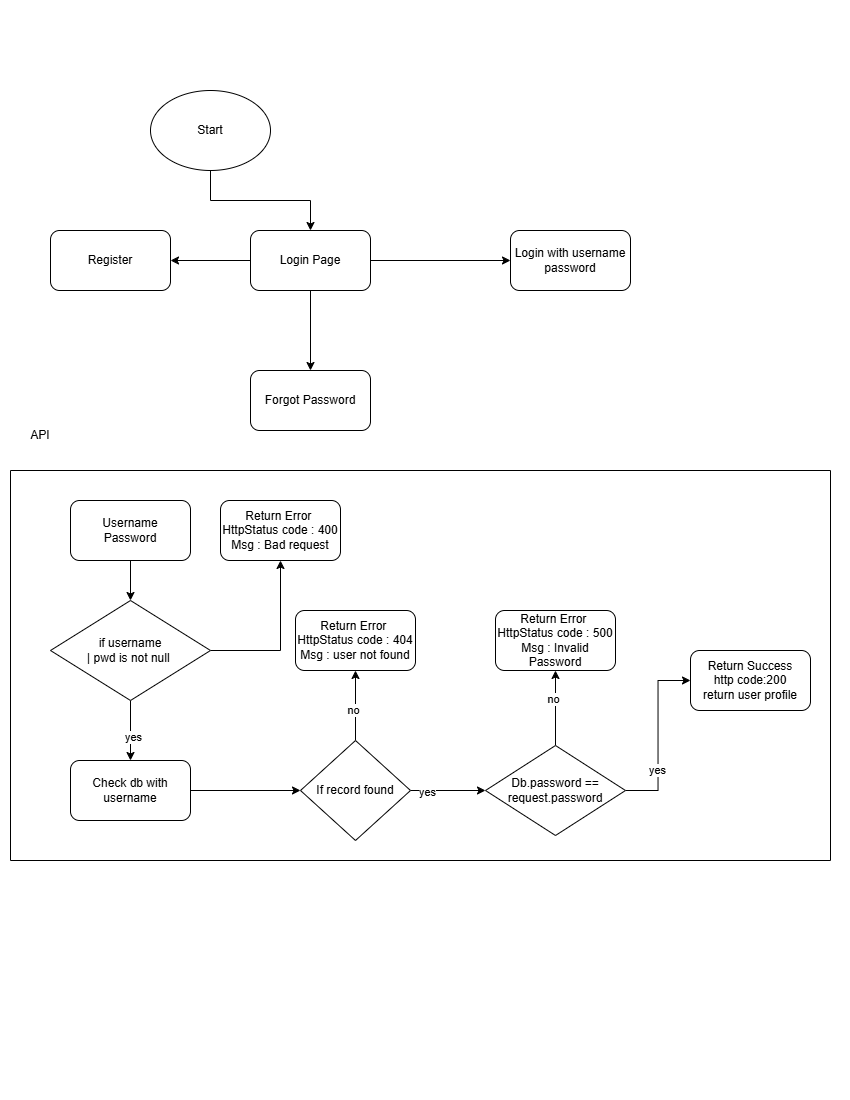

The diagram above was exported from draw.io. Its source (the exported page's mxGraphModel, read from the mxfile embedded in the PNG):
<mxGraphModel dx="1226" dy="848" grid="1" gridSize="10" guides="1" tooltips="1" connect="1" arrows="1" fold="1" page="1" pageScale="1" pageWidth="850" pageHeight="1100" math="0" shadow="0">
  <root>
    <mxCell id="0" />
    <mxCell id="1" parent="0" />
    <mxCell id="XbqoJp7V0rN9dSKMH8qm-6" edge="1" parent="1" source="XbqoJp7V0rN9dSKMH8qm-1" style="edgeStyle=orthogonalEdgeStyle;rounded=0;orthogonalLoop=1;jettySize=auto;html=1;exitX=0.5;exitY=1;exitDx=0;exitDy=0;" target="XbqoJp7V0rN9dSKMH8qm-5">
      <mxGeometry relative="1" as="geometry" />
    </mxCell>
    <mxCell id="XbqoJp7V0rN9dSKMH8qm-1" parent="1" style="ellipse;whiteSpace=wrap;html=1;" value="Start" vertex="1">
      <mxGeometry height="80" width="120" x="150" y="90" as="geometry" />
    </mxCell>
    <mxCell id="XbqoJp7V0rN9dSKMH8qm-7" edge="1" parent="1" source="XbqoJp7V0rN9dSKMH8qm-5" style="edgeStyle=orthogonalEdgeStyle;rounded=0;orthogonalLoop=1;jettySize=auto;html=1;exitX=1;exitY=0.5;exitDx=0;exitDy=0;" target="XbqoJp7V0rN9dSKMH8qm-8">
      <mxGeometry relative="1" as="geometry">
        <mxPoint x="380" y="260" as="targetPoint" />
      </mxGeometry>
    </mxCell>
    <mxCell id="XbqoJp7V0rN9dSKMH8qm-9" edge="1" parent="1" source="XbqoJp7V0rN9dSKMH8qm-5" style="edgeStyle=orthogonalEdgeStyle;rounded=0;orthogonalLoop=1;jettySize=auto;html=1;exitX=0.5;exitY=1;exitDx=0;exitDy=0;entryX=0.5;entryY=0;entryDx=0;entryDy=0;" target="XbqoJp7V0rN9dSKMH8qm-10">
      <mxGeometry relative="1" as="geometry">
        <mxPoint x="210" y="350" as="targetPoint" />
      </mxGeometry>
    </mxCell>
    <mxCell id="XbqoJp7V0rN9dSKMH8qm-14" edge="1" parent="1" source="XbqoJp7V0rN9dSKMH8qm-5" style="edgeStyle=orthogonalEdgeStyle;rounded=0;orthogonalLoop=1;jettySize=auto;html=1;exitX=0;exitY=0.5;exitDx=0;exitDy=0;" target="XbqoJp7V0rN9dSKMH8qm-12">
      <mxGeometry relative="1" as="geometry" />
    </mxCell>
    <mxCell id="XbqoJp7V0rN9dSKMH8qm-5" parent="1" style="rounded=1;whiteSpace=wrap;html=1;" value="Login Page" vertex="1">
      <mxGeometry height="60" width="120" x="250" y="230" as="geometry" />
    </mxCell>
    <mxCell id="XbqoJp7V0rN9dSKMH8qm-8" parent="1" style="rounded=1;whiteSpace=wrap;html=1;" value="Login with username&lt;br&gt;password" vertex="1">
      <mxGeometry height="60" width="120" x="510" y="230" as="geometry" />
    </mxCell>
    <mxCell id="XbqoJp7V0rN9dSKMH8qm-10" parent="1" style="rounded=1;whiteSpace=wrap;html=1;" value="Forgot Password" vertex="1">
      <mxGeometry height="60" width="120" x="250" y="370" as="geometry" />
    </mxCell>
    <mxCell id="XbqoJp7V0rN9dSKMH8qm-12" parent="1" style="rounded=1;whiteSpace=wrap;html=1;" value="Register" vertex="1">
      <mxGeometry height="60" width="120" x="50" y="230" as="geometry" />
    </mxCell>
    <mxCell id="XbqoJp7V0rN9dSKMH8qm-16" parent="1" style="swimlane;startSize=0;" value="" vertex="1">
      <mxGeometry height="390" width="820" x="10" y="470" as="geometry" />
    </mxCell>
    <mxCell id="XbqoJp7V0rN9dSKMH8qm-43" edge="1" parent="XbqoJp7V0rN9dSKMH8qm-16" source="XbqoJp7V0rN9dSKMH8qm-21" style="edgeStyle=orthogonalEdgeStyle;rounded=0;orthogonalLoop=1;jettySize=auto;html=1;" target="XbqoJp7V0rN9dSKMH8qm-41" value="">
      <mxGeometry relative="1" as="geometry" />
    </mxCell>
    <mxCell id="XbqoJp7V0rN9dSKMH8qm-21" parent="XbqoJp7V0rN9dSKMH8qm-16" style="rounded=1;whiteSpace=wrap;html=1;" value="Username&lt;br&gt;Password" vertex="1">
      <mxGeometry height="60" width="120" x="60" y="30" as="geometry" />
    </mxCell>
    <mxCell id="XbqoJp7V0rN9dSKMH8qm-27" edge="1" parent="XbqoJp7V0rN9dSKMH8qm-16" source="XbqoJp7V0rN9dSKMH8qm-23" style="edgeStyle=orthogonalEdgeStyle;rounded=0;orthogonalLoop=1;jettySize=auto;html=1;" target="XbqoJp7V0rN9dSKMH8qm-25">
      <mxGeometry relative="1" as="geometry" />
    </mxCell>
    <mxCell id="XbqoJp7V0rN9dSKMH8qm-23" parent="XbqoJp7V0rN9dSKMH8qm-16" style="rounded=1;whiteSpace=wrap;html=1;" value="Check db with username" vertex="1">
      <mxGeometry height="60" width="120" x="60" y="290" as="geometry" />
    </mxCell>
    <mxCell id="XbqoJp7V0rN9dSKMH8qm-31" edge="1" parent="XbqoJp7V0rN9dSKMH8qm-16" source="XbqoJp7V0rN9dSKMH8qm-25" style="edgeStyle=orthogonalEdgeStyle;rounded=0;orthogonalLoop=1;jettySize=auto;html=1;entryX=0;entryY=0.5;entryDx=0;entryDy=0;" target="XbqoJp7V0rN9dSKMH8qm-30">
      <mxGeometry relative="1" as="geometry" />
    </mxCell>
    <mxCell id="XbqoJp7V0rN9dSKMH8qm-46" connectable="0" parent="XbqoJp7V0rN9dSKMH8qm-31" style="edgeLabel;html=1;align=center;verticalAlign=middle;resizable=0;points=[];" value="yes" vertex="1">
      <mxGeometry relative="1" x="-0.5467" y="-1" as="geometry">
        <mxPoint as="offset" />
      </mxGeometry>
    </mxCell>
    <mxCell id="XbqoJp7V0rN9dSKMH8qm-38" edge="1" parent="XbqoJp7V0rN9dSKMH8qm-16" source="XbqoJp7V0rN9dSKMH8qm-25" style="edgeStyle=orthogonalEdgeStyle;rounded=0;orthogonalLoop=1;jettySize=auto;html=1;" target="XbqoJp7V0rN9dSKMH8qm-36">
      <mxGeometry relative="1" as="geometry" />
    </mxCell>
    <mxCell id="XbqoJp7V0rN9dSKMH8qm-48" connectable="0" parent="XbqoJp7V0rN9dSKMH8qm-38" style="edgeLabel;html=1;align=center;verticalAlign=middle;resizable=0;points=[];" value="no" vertex="1">
      <mxGeometry relative="1" x="-0.1167" y="3" as="geometry">
        <mxPoint as="offset" />
      </mxGeometry>
    </mxCell>
    <mxCell id="XbqoJp7V0rN9dSKMH8qm-25" parent="XbqoJp7V0rN9dSKMH8qm-16" style="rhombus;whiteSpace=wrap;html=1;" value="If record found" vertex="1">
      <mxGeometry height="100" width="110" x="290" y="270" as="geometry" />
    </mxCell>
    <mxCell id="XbqoJp7V0rN9dSKMH8qm-33" edge="1" parent="XbqoJp7V0rN9dSKMH8qm-16" source="XbqoJp7V0rN9dSKMH8qm-30" style="edgeStyle=orthogonalEdgeStyle;rounded=0;orthogonalLoop=1;jettySize=auto;html=1;entryX=0;entryY=0.5;entryDx=0;entryDy=0;" target="XbqoJp7V0rN9dSKMH8qm-32">
      <mxGeometry relative="1" as="geometry" />
    </mxCell>
    <mxCell id="XbqoJp7V0rN9dSKMH8qm-47" connectable="0" parent="XbqoJp7V0rN9dSKMH8qm-33" style="edgeLabel;html=1;align=center;verticalAlign=middle;resizable=0;points=[];" value="yes" vertex="1">
      <mxGeometry relative="1" x="-0.3895" y="1" as="geometry">
        <mxPoint as="offset" />
      </mxGeometry>
    </mxCell>
    <mxCell id="XbqoJp7V0rN9dSKMH8qm-40" edge="1" parent="XbqoJp7V0rN9dSKMH8qm-16" source="XbqoJp7V0rN9dSKMH8qm-30" style="edgeStyle=orthogonalEdgeStyle;rounded=0;orthogonalLoop=1;jettySize=auto;html=1;" target="XbqoJp7V0rN9dSKMH8qm-34" value="">
      <mxGeometry relative="1" as="geometry" />
    </mxCell>
    <mxCell id="XbqoJp7V0rN9dSKMH8qm-49" connectable="0" parent="XbqoJp7V0rN9dSKMH8qm-40" style="edgeLabel;html=1;align=center;verticalAlign=middle;resizable=0;points=[];" value="no" vertex="1">
      <mxGeometry relative="1" x="0.2549" y="3" as="geometry">
        <mxPoint as="offset" />
      </mxGeometry>
    </mxCell>
    <mxCell id="XbqoJp7V0rN9dSKMH8qm-30" parent="XbqoJp7V0rN9dSKMH8qm-16" style="rhombus;whiteSpace=wrap;html=1;" value="Db.password == request.password" vertex="1">
      <mxGeometry height="90" width="140" x="475" y="275" as="geometry" />
    </mxCell>
    <mxCell id="XbqoJp7V0rN9dSKMH8qm-32" parent="XbqoJp7V0rN9dSKMH8qm-16" style="rounded=1;whiteSpace=wrap;html=1;" value="Return Success&lt;br&gt;http code:200&lt;br&gt;return user profile" vertex="1">
      <mxGeometry height="60" width="120" x="680" y="180" as="geometry" />
    </mxCell>
    <mxCell id="XbqoJp7V0rN9dSKMH8qm-34" parent="XbqoJp7V0rN9dSKMH8qm-16" style="rounded=1;whiteSpace=wrap;html=1;" value="Return Error&amp;nbsp;&lt;br&gt;HttpStatus code : 500&lt;br&gt;Msg : Invalid Password" vertex="1">
      <mxGeometry height="60" width="120" x="485" y="140" as="geometry" />
    </mxCell>
    <mxCell id="XbqoJp7V0rN9dSKMH8qm-36" parent="XbqoJp7V0rN9dSKMH8qm-16" style="rounded=1;whiteSpace=wrap;html=1;" value="Return Error&amp;nbsp;&lt;br&gt;HttpStatus code : 404&lt;br&gt;Msg : user not found" vertex="1">
      <mxGeometry height="60" width="120" x="285" y="140" as="geometry" />
    </mxCell>
    <mxCell id="XbqoJp7V0rN9dSKMH8qm-44" edge="1" parent="XbqoJp7V0rN9dSKMH8qm-16" source="XbqoJp7V0rN9dSKMH8qm-41" style="edgeStyle=orthogonalEdgeStyle;rounded=0;orthogonalLoop=1;jettySize=auto;html=1;" target="XbqoJp7V0rN9dSKMH8qm-23" value="">
      <mxGeometry relative="1" as="geometry" />
    </mxCell>
    <mxCell id="XbqoJp7V0rN9dSKMH8qm-45" connectable="0" parent="XbqoJp7V0rN9dSKMH8qm-44" style="edgeLabel;html=1;align=center;verticalAlign=middle;resizable=0;points=[];" value="yes" vertex="1">
      <mxGeometry relative="1" x="0.2222" y="2" as="geometry">
        <mxPoint as="offset" />
      </mxGeometry>
    </mxCell>
    <mxCell id="XbqoJp7V0rN9dSKMH8qm-52" edge="1" parent="XbqoJp7V0rN9dSKMH8qm-16" source="XbqoJp7V0rN9dSKMH8qm-41" style="edgeStyle=orthogonalEdgeStyle;rounded=0;orthogonalLoop=1;jettySize=auto;html=1;" target="XbqoJp7V0rN9dSKMH8qm-50" value="">
      <mxGeometry relative="1" as="geometry" />
    </mxCell>
    <mxCell id="XbqoJp7V0rN9dSKMH8qm-41" parent="XbqoJp7V0rN9dSKMH8qm-16" style="rhombus;whiteSpace=wrap;html=1;" value="if username &lt;br&gt;| pwd is not null&amp;nbsp;" vertex="1">
      <mxGeometry height="100" width="160" x="40" y="130" as="geometry" />
    </mxCell>
    <mxCell id="XbqoJp7V0rN9dSKMH8qm-50" parent="XbqoJp7V0rN9dSKMH8qm-16" style="rounded=1;whiteSpace=wrap;html=1;" value="Return Error&amp;nbsp;&lt;br&gt;HttpStatus code : 400&lt;br&gt;Msg : Bad request" vertex="1">
      <mxGeometry height="60" width="120" x="210" y="30" as="geometry" />
    </mxCell>
    <mxCell id="XbqoJp7V0rN9dSKMH8qm-53" parent="1" style="text;html=1;whiteSpace=wrap;strokeColor=none;fillColor=none;align=center;verticalAlign=middle;rounded=0;" value="API" vertex="1">
      <mxGeometry height="30" width="60" x="10" y="420" as="geometry" />
    </mxCell>
  </root>
</mxGraphModel>